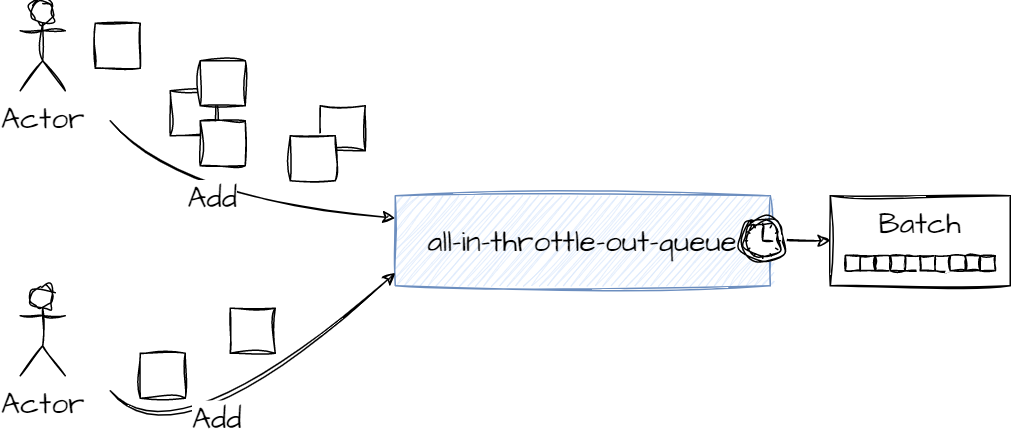

The diagram above was exported from draw.io. Its source (the exported page's mxGraphModel, read from the mxfile embedded in the PNG):
<mxGraphModel dx="925" dy="687" grid="1" gridSize="10" guides="1" tooltips="1" connect="1" arrows="1" fold="1" page="1" pageScale="1" pageWidth="850" pageHeight="1100" math="0" shadow="0">
  <root>
    <mxCell id="0" />
    <mxCell id="1" parent="0" />
    <mxCell id="UXBUzGz5ufyjQsRorUNU-2" value="all-in-throttle-out-queue" style="rounded=0;whiteSpace=wrap;html=1;sketch=1;hachureGap=4;jiggle=2;curveFitting=1;fontFamily=Architects Daughter;fontSource=https%3A%2F%2Ffonts.googleapis.com%2Fcss%3Ffamily%3DArchitects%2BDaughter;fontSize=20;fillColor=#dae8fc;strokeColor=#6c8ebf;" vertex="1" parent="1">
      <mxGeometry x="280" y="240" width="250" height="60" as="geometry" />
    </mxCell>
    <mxCell id="UXBUzGz5ufyjQsRorUNU-3" value="" style="rounded=0;whiteSpace=wrap;html=1;sketch=1;hachureGap=4;jiggle=2;curveFitting=1;fontFamily=Architects Daughter;fontSource=https%3A%2F%2Ffonts.googleapis.com%2Fcss%3Ffamily%3DArchitects%2BDaughter;fontSize=20;" vertex="1" parent="1">
      <mxGeometry x="130" y="170" width="30" height="30" as="geometry" />
    </mxCell>
    <mxCell id="UXBUzGz5ufyjQsRorUNU-4" value="Actor" style="shape=umlActor;verticalLabelPosition=bottom;verticalAlign=top;html=1;outlineConnect=0;sketch=1;hachureGap=4;jiggle=2;curveFitting=1;fontFamily=Architects Daughter;fontSource=https%3A%2F%2Ffonts.googleapis.com%2Fcss%3Ffamily%3DArchitects%2BDaughter;fontSize=20;" vertex="1" parent="1">
      <mxGeometry x="30" y="110" width="30" height="60" as="geometry" />
    </mxCell>
    <mxCell id="UXBUzGz5ufyjQsRorUNU-5" value="" style="rounded=0;whiteSpace=wrap;html=1;sketch=1;hachureGap=4;jiggle=2;curveFitting=1;fontFamily=Architects Daughter;fontSource=https%3A%2F%2Ffonts.googleapis.com%2Fcss%3Ffamily%3DArchitects%2BDaughter;fontSize=20;" vertex="1" parent="1">
      <mxGeometry x="150" y="150" width="30" height="30" as="geometry" />
    </mxCell>
    <mxCell id="UXBUzGz5ufyjQsRorUNU-6" value="" style="rounded=0;whiteSpace=wrap;html=1;sketch=1;hachureGap=4;jiggle=2;curveFitting=1;fontFamily=Architects Daughter;fontSource=https%3A%2F%2Ffonts.googleapis.com%2Fcss%3Ffamily%3DArchitects%2BDaughter;fontSize=20;" vertex="1" parent="1">
      <mxGeometry x="150" y="190" width="30" height="30" as="geometry" />
    </mxCell>
    <mxCell id="UXBUzGz5ufyjQsRorUNU-7" value="" style="rounded=0;whiteSpace=wrap;html=1;sketch=1;hachureGap=4;jiggle=2;curveFitting=1;fontFamily=Architects Daughter;fontSource=https%3A%2F%2Ffonts.googleapis.com%2Fcss%3Ffamily%3DArchitects%2BDaughter;fontSize=20;" vertex="1" parent="1">
      <mxGeometry x="230" y="180" width="30" height="30" as="geometry" />
    </mxCell>
    <mxCell id="UXBUzGz5ufyjQsRorUNU-8" value="" style="rounded=0;whiteSpace=wrap;html=1;sketch=1;hachureGap=4;jiggle=2;curveFitting=1;fontFamily=Architects Daughter;fontSource=https%3A%2F%2Ffonts.googleapis.com%2Fcss%3Ffamily%3DArchitects%2BDaughter;fontSize=20;" vertex="1" parent="1">
      <mxGeometry x="210" y="200" width="30" height="30" as="geometry" />
    </mxCell>
    <mxCell id="UXBUzGz5ufyjQsRorUNU-9" value="" style="rounded=0;whiteSpace=wrap;html=1;sketch=1;hachureGap=4;jiggle=2;curveFitting=1;fontFamily=Architects Daughter;fontSource=https%3A%2F%2Ffonts.googleapis.com%2Fcss%3Ffamily%3DArchitects%2BDaughter;fontSize=20;" vertex="1" parent="1">
      <mxGeometry x="80" y="125" width="30" height="30" as="geometry" />
    </mxCell>
    <mxCell id="UXBUzGz5ufyjQsRorUNU-10" value="" style="endArrow=classic;html=1;sketch=1;hachureGap=4;jiggle=2;curveFitting=1;fontFamily=Architects Daughter;fontSource=https%3A%2F%2Ffonts.googleapis.com%2Fcss%3Ffamily%3DArchitects%2BDaughter;fontSize=16;entryX=0;entryY=0.25;entryDx=0;entryDy=0;curved=1;" edge="1" parent="1" target="UXBUzGz5ufyjQsRorUNU-2">
      <mxGeometry width="50" height="50" relative="1" as="geometry">
        <mxPoint x="90" y="190" as="sourcePoint" />
        <mxPoint x="250" y="350" as="targetPoint" />
        <Array as="points">
          <mxPoint x="140" y="240" />
        </Array>
      </mxGeometry>
    </mxCell>
    <mxCell id="UXBUzGz5ufyjQsRorUNU-11" value="Add" style="edgeLabel;html=1;align=center;verticalAlign=middle;resizable=0;points=[];fontSize=20;fontFamily=Architects Daughter;" vertex="1" connectable="0" parent="UXBUzGz5ufyjQsRorUNU-10">
      <mxGeometry x="-0.0936" y="9" relative="1" as="geometry">
        <mxPoint x="-8" y="7" as="offset" />
      </mxGeometry>
    </mxCell>
    <mxCell id="UXBUzGz5ufyjQsRorUNU-12" value="Actor" style="shape=umlActor;verticalLabelPosition=bottom;verticalAlign=top;html=1;outlineConnect=0;sketch=1;hachureGap=4;jiggle=2;curveFitting=1;fontFamily=Architects Daughter;fontSource=https%3A%2F%2Ffonts.googleapis.com%2Fcss%3Ffamily%3DArchitects%2BDaughter;fontSize=20;" vertex="1" parent="1">
      <mxGeometry x="30" y="300" width="30" height="60" as="geometry" />
    </mxCell>
    <mxCell id="UXBUzGz5ufyjQsRorUNU-14" value="" style="endArrow=classic;html=1;sketch=1;hachureGap=4;jiggle=2;curveFitting=1;fontFamily=Architects Daughter;fontSource=https%3A%2F%2Ffonts.googleapis.com%2Fcss%3Ffamily%3DArchitects%2BDaughter;fontSize=16;entryX=0;entryY=0.856;entryDx=0;entryDy=0;curved=1;entryPerimeter=0;" edge="1" parent="1" target="UXBUzGz5ufyjQsRorUNU-2">
      <mxGeometry width="50" height="50" relative="1" as="geometry">
        <mxPoint x="90" y="370" as="sourcePoint" />
        <mxPoint x="249.9999999999999" y="435" as="targetPoint" />
        <Array as="points">
          <mxPoint x="140" y="420" />
        </Array>
      </mxGeometry>
    </mxCell>
    <mxCell id="UXBUzGz5ufyjQsRorUNU-15" value="Add" style="edgeLabel;html=1;align=center;verticalAlign=middle;resizable=0;points=[];fontSize=20;fontFamily=Architects Daughter;" vertex="1" connectable="0" parent="UXBUzGz5ufyjQsRorUNU-14">
      <mxGeometry x="-0.0936" y="9" relative="1" as="geometry">
        <mxPoint x="-8" y="7" as="offset" />
      </mxGeometry>
    </mxCell>
    <mxCell id="UXBUzGz5ufyjQsRorUNU-16" value="" style="rounded=0;whiteSpace=wrap;html=1;sketch=1;hachureGap=4;jiggle=2;curveFitting=1;fontFamily=Architects Daughter;fontSource=https%3A%2F%2Ffonts.googleapis.com%2Fcss%3Ffamily%3DArchitects%2BDaughter;fontSize=20;" vertex="1" parent="1">
      <mxGeometry x="110" y="345" width="30" height="30" as="geometry" />
    </mxCell>
    <mxCell id="UXBUzGz5ufyjQsRorUNU-17" value="" style="rounded=0;whiteSpace=wrap;html=1;sketch=1;hachureGap=4;jiggle=2;curveFitting=1;fontFamily=Architects Daughter;fontSource=https%3A%2F%2Ffonts.googleapis.com%2Fcss%3Ffamily%3DArchitects%2BDaughter;fontSize=20;" vertex="1" parent="1">
      <mxGeometry x="170" y="315" width="30" height="30" as="geometry" />
    </mxCell>
    <mxCell id="UXBUzGz5ufyjQsRorUNU-18" value="" style="endArrow=classic;html=1;sketch=1;hachureGap=4;jiggle=2;curveFitting=1;fontFamily=Architects Daughter;fontSource=https%3A%2F%2Ffonts.googleapis.com%2Fcss%3Ffamily%3DArchitects%2BDaughter;fontSize=16;curved=1;exitX=1;exitY=0.5;exitDx=0;exitDy=0;" edge="1" parent="1" source="UXBUzGz5ufyjQsRorUNU-2">
      <mxGeometry width="50" height="50" relative="1" as="geometry">
        <mxPoint x="550" y="300" as="sourcePoint" />
        <mxPoint x="570" y="270" as="targetPoint" />
      </mxGeometry>
    </mxCell>
    <mxCell id="UXBUzGz5ufyjQsRorUNU-19" value="Batch" style="rounded=0;whiteSpace=wrap;html=1;sketch=1;hachureGap=4;jiggle=2;curveFitting=1;fontFamily=Architects Daughter;fontSource=https%3A%2F%2Ffonts.googleapis.com%2Fcss%3Ffamily%3DArchitects%2BDaughter;fontSize=20;verticalAlign=top;" vertex="1" parent="1">
      <mxGeometry x="570" y="240" width="120" height="60" as="geometry" />
    </mxCell>
    <mxCell id="UXBUzGz5ufyjQsRorUNU-20" value="" style="rounded=0;whiteSpace=wrap;html=1;sketch=1;hachureGap=4;jiggle=2;curveFitting=1;fontFamily=Architects Daughter;fontSource=https%3A%2F%2Ffonts.googleapis.com%2Fcss%3Ffamily%3DArchitects%2BDaughter;fontSize=20;" vertex="1" parent="1">
      <mxGeometry x="580" y="280" width="10" height="10" as="geometry" />
    </mxCell>
    <mxCell id="UXBUzGz5ufyjQsRorUNU-21" value="" style="rounded=0;whiteSpace=wrap;html=1;sketch=1;hachureGap=4;jiggle=2;curveFitting=1;fontFamily=Architects Daughter;fontSource=https%3A%2F%2Ffonts.googleapis.com%2Fcss%3Ffamily%3DArchitects%2BDaughter;fontSize=20;" vertex="1" parent="1">
      <mxGeometry x="590" y="280" width="10" height="10" as="geometry" />
    </mxCell>
    <mxCell id="UXBUzGz5ufyjQsRorUNU-22" value="" style="rounded=0;whiteSpace=wrap;html=1;sketch=1;hachureGap=4;jiggle=2;curveFitting=1;fontFamily=Architects Daughter;fontSource=https%3A%2F%2Ffonts.googleapis.com%2Fcss%3Ffamily%3DArchitects%2BDaughter;fontSize=20;" vertex="1" parent="1">
      <mxGeometry x="600" y="280" width="10" height="10" as="geometry" />
    </mxCell>
    <mxCell id="UXBUzGz5ufyjQsRorUNU-23" value="" style="rounded=0;whiteSpace=wrap;html=1;sketch=1;hachureGap=4;jiggle=2;curveFitting=1;fontFamily=Architects Daughter;fontSource=https%3A%2F%2Ffonts.googleapis.com%2Fcss%3Ffamily%3DArchitects%2BDaughter;fontSize=20;" vertex="1" parent="1">
      <mxGeometry x="610" y="280" width="10" height="10" as="geometry" />
    </mxCell>
    <mxCell id="UXBUzGz5ufyjQsRorUNU-24" value="" style="rounded=0;whiteSpace=wrap;html=1;sketch=1;hachureGap=4;jiggle=2;curveFitting=1;fontFamily=Architects Daughter;fontSource=https%3A%2F%2Ffonts.googleapis.com%2Fcss%3Ffamily%3DArchitects%2BDaughter;fontSize=20;" vertex="1" parent="1">
      <mxGeometry x="620" y="280" width="10" height="10" as="geometry" />
    </mxCell>
    <mxCell id="UXBUzGz5ufyjQsRorUNU-25" value="" style="rounded=0;whiteSpace=wrap;html=1;sketch=1;hachureGap=4;jiggle=2;curveFitting=1;fontFamily=Architects Daughter;fontSource=https%3A%2F%2Ffonts.googleapis.com%2Fcss%3Ffamily%3DArchitects%2BDaughter;fontSize=20;" vertex="1" parent="1">
      <mxGeometry x="630" y="280" width="10" height="10" as="geometry" />
    </mxCell>
    <mxCell id="UXBUzGz5ufyjQsRorUNU-26" value="" style="rounded=0;whiteSpace=wrap;html=1;sketch=1;hachureGap=4;jiggle=2;curveFitting=1;fontFamily=Architects Daughter;fontSource=https%3A%2F%2Ffonts.googleapis.com%2Fcss%3Ffamily%3DArchitects%2BDaughter;fontSize=20;" vertex="1" parent="1">
      <mxGeometry x="640" y="280" width="10" height="10" as="geometry" />
    </mxCell>
    <mxCell id="UXBUzGz5ufyjQsRorUNU-27" value="" style="rounded=0;whiteSpace=wrap;html=1;sketch=1;hachureGap=4;jiggle=2;curveFitting=1;fontFamily=Architects Daughter;fontSource=https%3A%2F%2Ffonts.googleapis.com%2Fcss%3Ffamily%3DArchitects%2BDaughter;fontSize=20;" vertex="1" parent="1">
      <mxGeometry x="650" y="280" width="10" height="10" as="geometry" />
    </mxCell>
    <mxCell id="UXBUzGz5ufyjQsRorUNU-28" value="" style="rounded=0;whiteSpace=wrap;html=1;sketch=1;hachureGap=4;jiggle=2;curveFitting=1;fontFamily=Architects Daughter;fontSource=https%3A%2F%2Ffonts.googleapis.com%2Fcss%3Ffamily%3DArchitects%2BDaughter;fontSize=20;" vertex="1" parent="1">
      <mxGeometry x="660" y="280" width="10" height="10" as="geometry" />
    </mxCell>
    <mxCell id="UXBUzGz5ufyjQsRorUNU-29" value="" style="rounded=0;whiteSpace=wrap;html=1;sketch=1;hachureGap=4;jiggle=2;curveFitting=1;fontFamily=Architects Daughter;fontSource=https%3A%2F%2Ffonts.googleapis.com%2Fcss%3Ffamily%3DArchitects%2BDaughter;fontSize=20;" vertex="1" parent="1">
      <mxGeometry x="670" y="280" width="10" height="10" as="geometry" />
    </mxCell>
    <mxCell id="UXBUzGz5ufyjQsRorUNU-30" value="" style="points=[[0.145,0.145,0],[0.5,0,0],[0.855,0.145,0],[1,0.5,0],[0.855,0.855,0],[0.5,1,0],[0.145,0.855,0],[0,0.5,0]];shape=mxgraph.bpmn.event;html=1;verticalLabelPosition=bottom;labelBackgroundColor=#ffffff;verticalAlign=top;align=center;perimeter=ellipsePerimeter;outlineConnect=0;aspect=fixed;outline=standard;symbol=timer;sketch=1;hachureGap=4;jiggle=2;curveFitting=1;fontFamily=Architects Daughter;fontSource=https%3A%2F%2Ffonts.googleapis.com%2Fcss%3Ffamily%3DArchitects%2BDaughter;fontSize=20;" vertex="1" parent="1">
      <mxGeometry x="510" y="255" width="30" height="30" as="geometry" />
    </mxCell>
  </root>
</mxGraphModel>